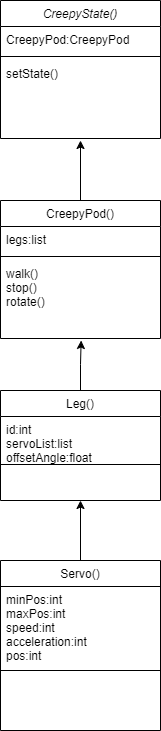

The diagram above was exported from draw.io. Its source (the exported page's mxGraphModel, read from the mxfile embedded in the PNG):
<mxGraphModel dx="794" dy="446" grid="1" gridSize="10" guides="1" tooltips="1" connect="1" arrows="1" fold="1" page="1" pageScale="1" pageWidth="827" pageHeight="1169" math="0" shadow="0">
  <root>
    <mxCell id="WIyWlLk6GJQsqaUBKTNV-0" />
    <mxCell id="WIyWlLk6GJQsqaUBKTNV-1" parent="WIyWlLk6GJQsqaUBKTNV-0" />
    <mxCell id="zkfFHV4jXpPFQw0GAbJ--0" value="CreepyState()" style="swimlane;fontStyle=2;align=center;verticalAlign=top;childLayout=stackLayout;horizontal=1;startSize=26;horizontalStack=0;resizeParent=1;resizeLast=0;collapsible=1;marginBottom=0;rounded=0;shadow=0;strokeWidth=1;" parent="WIyWlLk6GJQsqaUBKTNV-1" vertex="1">
      <mxGeometry x="220" y="120" width="160" height="138" as="geometry">
        <mxRectangle x="230" y="140" width="160" height="26" as="alternateBounds" />
      </mxGeometry>
    </mxCell>
    <mxCell id="zkfFHV4jXpPFQw0GAbJ--1" value="CreepyPod:CreepyPod" style="text;align=left;verticalAlign=top;spacingLeft=4;spacingRight=4;overflow=hidden;rotatable=0;points=[[0,0.5],[1,0.5]];portConstraint=eastwest;" parent="zkfFHV4jXpPFQw0GAbJ--0" vertex="1">
      <mxGeometry y="26" width="160" height="26" as="geometry" />
    </mxCell>
    <mxCell id="zkfFHV4jXpPFQw0GAbJ--4" value="" style="line;html=1;strokeWidth=1;align=left;verticalAlign=middle;spacingTop=-1;spacingLeft=3;spacingRight=3;rotatable=0;labelPosition=right;points=[];portConstraint=eastwest;" parent="zkfFHV4jXpPFQw0GAbJ--0" vertex="1">
      <mxGeometry y="52" width="160" height="8" as="geometry" />
    </mxCell>
    <mxCell id="zkfFHV4jXpPFQw0GAbJ--5" value="setState()&#10;" style="text;align=left;verticalAlign=top;spacingLeft=4;spacingRight=4;overflow=hidden;rotatable=0;points=[[0,0.5],[1,0.5]];portConstraint=eastwest;" parent="zkfFHV4jXpPFQw0GAbJ--0" vertex="1">
      <mxGeometry y="60" width="160" height="26" as="geometry" />
    </mxCell>
    <mxCell id="zkfFHV4jXpPFQw0GAbJ--6" value="CreepyPod()" style="swimlane;fontStyle=0;align=center;verticalAlign=top;childLayout=stackLayout;horizontal=1;startSize=26;horizontalStack=0;resizeParent=1;resizeLast=0;collapsible=1;marginBottom=0;rounded=0;shadow=0;strokeWidth=1;" parent="WIyWlLk6GJQsqaUBKTNV-1" vertex="1">
      <mxGeometry x="220" y="320" width="160" height="138" as="geometry">
        <mxRectangle x="130" y="380" width="160" height="26" as="alternateBounds" />
      </mxGeometry>
    </mxCell>
    <mxCell id="zkfFHV4jXpPFQw0GAbJ--7" value="legs:list&#10;&#10;" style="text;align=left;verticalAlign=top;spacingLeft=4;spacingRight=4;overflow=hidden;rotatable=0;points=[[0,0.5],[1,0.5]];portConstraint=eastwest;" parent="zkfFHV4jXpPFQw0GAbJ--6" vertex="1">
      <mxGeometry y="26" width="160" height="26" as="geometry" />
    </mxCell>
    <mxCell id="zkfFHV4jXpPFQw0GAbJ--9" value="" style="line;html=1;strokeWidth=1;align=left;verticalAlign=middle;spacingTop=-1;spacingLeft=3;spacingRight=3;rotatable=0;labelPosition=right;points=[];portConstraint=eastwest;" parent="zkfFHV4jXpPFQw0GAbJ--6" vertex="1">
      <mxGeometry y="52" width="160" height="8" as="geometry" />
    </mxCell>
    <mxCell id="zkfFHV4jXpPFQw0GAbJ--10" value="walk()&#10;stop()&#10;rotate()&#10;" style="text;align=left;verticalAlign=top;spacingLeft=4;spacingRight=4;overflow=hidden;rotatable=0;points=[[0,0.5],[1,0.5]];portConstraint=eastwest;fontStyle=0" parent="zkfFHV4jXpPFQw0GAbJ--6" vertex="1">
      <mxGeometry y="60" width="160" height="70" as="geometry" />
    </mxCell>
    <mxCell id="zkfFHV4jXpPFQw0GAbJ--13" value="Leg()" style="swimlane;fontStyle=0;align=center;verticalAlign=top;childLayout=stackLayout;horizontal=1;startSize=26;horizontalStack=0;resizeParent=1;resizeLast=0;collapsible=1;marginBottom=0;rounded=0;shadow=0;strokeWidth=1;" parent="WIyWlLk6GJQsqaUBKTNV-1" vertex="1">
      <mxGeometry x="220" y="510" width="160" height="110" as="geometry">
        <mxRectangle x="340" y="380" width="170" height="26" as="alternateBounds" />
      </mxGeometry>
    </mxCell>
    <mxCell id="zkfFHV4jXpPFQw0GAbJ--14" value="id:int&#10;servoList:list&#10;offsetAngle:float&#10;" style="text;align=left;verticalAlign=top;spacingLeft=4;spacingRight=4;overflow=hidden;rotatable=0;points=[[0,0.5],[1,0.5]];portConstraint=eastwest;" parent="zkfFHV4jXpPFQw0GAbJ--13" vertex="1">
      <mxGeometry y="26" width="160" height="44" as="geometry" />
    </mxCell>
    <mxCell id="zkfFHV4jXpPFQw0GAbJ--15" value="" style="line;html=1;strokeWidth=1;align=left;verticalAlign=middle;spacingTop=-1;spacingLeft=3;spacingRight=3;rotatable=0;labelPosition=right;points=[];portConstraint=eastwest;" parent="zkfFHV4jXpPFQw0GAbJ--13" vertex="1">
      <mxGeometry y="70" width="160" height="8" as="geometry" />
    </mxCell>
    <mxCell id="D6-sAld2HJNGFIw-Y3HF-0" style="edgeStyle=orthogonalEdgeStyle;rounded=0;orthogonalLoop=1;jettySize=auto;html=1;entryX=0.504;entryY=1.077;entryDx=0;entryDy=0;entryPerimeter=0;" parent="WIyWlLk6GJQsqaUBKTNV-1" source="zkfFHV4jXpPFQw0GAbJ--13" edge="1">
      <mxGeometry relative="1" as="geometry">
        <mxPoint x="300.6400000000001" y="460.00199999999995" as="targetPoint" />
        <Array as="points">
          <mxPoint x="300" y="484" />
          <mxPoint x="301" y="484" />
        </Array>
      </mxGeometry>
    </mxCell>
    <mxCell id="D6-sAld2HJNGFIw-Y3HF-4" style="edgeStyle=orthogonalEdgeStyle;rounded=0;orthogonalLoop=1;jettySize=auto;html=1;entryX=0.5;entryY=1;entryDx=0;entryDy=0;" parent="WIyWlLk6GJQsqaUBKTNV-1" source="D6-sAld2HJNGFIw-Y3HF-1" target="zkfFHV4jXpPFQw0GAbJ--13" edge="1">
      <mxGeometry relative="1" as="geometry" />
    </mxCell>
    <mxCell id="D6-sAld2HJNGFIw-Y3HF-1" value="Servo()" style="swimlane;fontStyle=0;align=center;verticalAlign=top;childLayout=stackLayout;horizontal=1;startSize=26;horizontalStack=0;resizeParent=1;resizeLast=0;collapsible=1;marginBottom=0;rounded=0;shadow=0;strokeWidth=1;" parent="WIyWlLk6GJQsqaUBKTNV-1" vertex="1">
      <mxGeometry x="220" y="680" width="160" height="170" as="geometry">
        <mxRectangle x="340" y="380" width="170" height="26" as="alternateBounds" />
      </mxGeometry>
    </mxCell>
    <mxCell id="D6-sAld2HJNGFIw-Y3HF-2" value="minPos:int&#10;maxPos:int&#10;speed:int&#10;acceleration:int&#10;pos:int&#10;" style="text;align=left;verticalAlign=top;spacingLeft=4;spacingRight=4;overflow=hidden;rotatable=0;points=[[0,0.5],[1,0.5]];portConstraint=eastwest;strokeColor=default;" parent="D6-sAld2HJNGFIw-Y3HF-1" vertex="1">
      <mxGeometry y="26" width="160" height="84" as="geometry" />
    </mxCell>
    <mxCell id="D6-sAld2HJNGFIw-Y3HF-5" style="edgeStyle=orthogonalEdgeStyle;rounded=0;orthogonalLoop=1;jettySize=auto;html=1;" parent="WIyWlLk6GJQsqaUBKTNV-1" source="zkfFHV4jXpPFQw0GAbJ--6" edge="1">
      <mxGeometry relative="1" as="geometry">
        <mxPoint x="300" y="260" as="targetPoint" />
      </mxGeometry>
    </mxCell>
  </root>
</mxGraphModel>